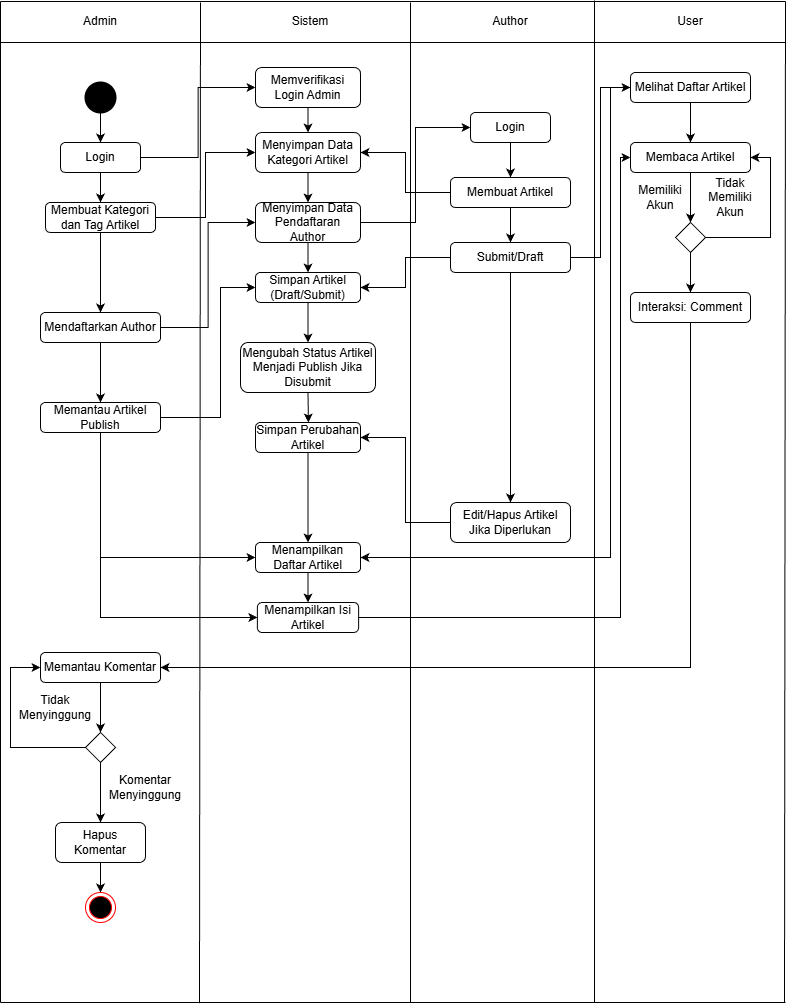

The diagram above was exported from draw.io. Its source (the exported page's mxGraphModel, read from the mxfile embedded in the PNG):
<mxGraphModel dx="1246" dy="627" grid="1" gridSize="10" guides="1" tooltips="1" connect="1" arrows="1" fold="1" page="1" pageScale="1" pageWidth="850" pageHeight="1100" math="0" shadow="0">
  <root>
    <mxCell id="0" />
    <mxCell id="1" parent="0" />
    <mxCell id="9mQIIPY-dU3sBpf22r4H-2" parent="1" style="text;html=1;whiteSpace=wrap;strokeColor=none;fillColor=none;align=center;verticalAlign=middle;rounded=0;" value="Admin" vertex="1">
      <mxGeometry height="30" width="60" x="110" y="84" as="geometry" />
    </mxCell>
    <mxCell id="9mQIIPY-dU3sBpf22r4H-8" parent="1" style="text;html=1;whiteSpace=wrap;strokeColor=none;fillColor=none;align=center;verticalAlign=middle;rounded=0;" value="Author" vertex="1">
      <mxGeometry height="30" width="60" x="520" y="84" as="geometry" />
    </mxCell>
    <mxCell id="9mQIIPY-dU3sBpf22r4H-13" parent="1" style="text;html=1;whiteSpace=wrap;strokeColor=none;fillColor=none;align=center;verticalAlign=middle;rounded=0;" value="User" vertex="1">
      <mxGeometry height="30" width="60" x="700" y="84" as="geometry" />
    </mxCell>
    <mxCell id="30QlQ9Ff7TGDVwWL1DYj-4" edge="1" parent="1" source="9mQIIPY-dU3sBpf22r4H-59" style="edgeStyle=orthogonalEdgeStyle;rounded=0;orthogonalLoop=1;jettySize=auto;html=1;exitX=0.5;exitY=1;exitDx=0;exitDy=0;exitPerimeter=0;" target="9mQIIPY-dU3sBpf22r4H-92">
      <mxGeometry relative="1" as="geometry" />
    </mxCell>
    <mxCell id="9mQIIPY-dU3sBpf22r4H-59" parent="1" style="strokeWidth=2;html=1;shape=mxgraph.flowchart.start_2;whiteSpace=wrap;fillColor=#000000;" value="" vertex="1">
      <mxGeometry height="30" width="30" x="125" y="160" as="geometry" />
    </mxCell>
    <mxCell id="9mQIIPY-dU3sBpf22r4H-79" edge="1" parent="1" style="endArrow=none;html=1;rounded=0;" value="">
      <mxGeometry relative="1" as="geometry">
        <mxPoint x="40" y="79" as="sourcePoint" />
        <mxPoint x="40" y="1080" as="targetPoint" />
      </mxGeometry>
    </mxCell>
    <mxCell id="9mQIIPY-dU3sBpf22r4H-81" edge="1" parent="1" style="endArrow=none;html=1;rounded=0;" value="">
      <mxGeometry relative="1" as="geometry">
        <mxPoint x="40" y="79" as="sourcePoint" />
        <mxPoint x="825" y="79" as="targetPoint" />
      </mxGeometry>
    </mxCell>
    <mxCell id="9mQIIPY-dU3sBpf22r4H-82" edge="1" parent="1" style="endArrow=none;html=1;rounded=0;" value="">
      <mxGeometry relative="1" as="geometry">
        <mxPoint x="825" y="79" as="sourcePoint" />
        <mxPoint x="824" y="1080" as="targetPoint" />
      </mxGeometry>
    </mxCell>
    <mxCell id="9mQIIPY-dU3sBpf22r4H-84" edge="1" parent="1" style="endArrow=none;html=1;rounded=0;" value="">
      <mxGeometry relative="1" as="geometry">
        <mxPoint x="450" y="80" as="sourcePoint" />
        <mxPoint x="450" y="1080" as="targetPoint" />
      </mxGeometry>
    </mxCell>
    <mxCell id="9mQIIPY-dU3sBpf22r4H-87" edge="1" parent="1" style="endArrow=none;html=1;rounded=0;" value="">
      <mxGeometry relative="1" as="geometry">
        <mxPoint x="634" y="78" as="sourcePoint" />
        <mxPoint x="634" y="1080" as="targetPoint" />
      </mxGeometry>
    </mxCell>
    <mxCell id="9mQIIPY-dU3sBpf22r4H-90" edge="1" parent="1" style="endArrow=none;html=1;rounded=0;" value="">
      <mxGeometry relative="1" as="geometry">
        <mxPoint x="40" y="120" as="sourcePoint" />
        <mxPoint x="825" y="120" as="targetPoint" />
      </mxGeometry>
    </mxCell>
    <mxCell id="30QlQ9Ff7TGDVwWL1DYj-5" edge="1" parent="1" source="9mQIIPY-dU3sBpf22r4H-92" style="edgeStyle=orthogonalEdgeStyle;rounded=0;orthogonalLoop=1;jettySize=auto;html=1;exitX=0.5;exitY=1;exitDx=0;exitDy=0;entryX=0.5;entryY=0;entryDx=0;entryDy=0;" target="9mQIIPY-dU3sBpf22r4H-94">
      <mxGeometry relative="1" as="geometry" />
    </mxCell>
    <mxCell id="30QlQ9Ff7TGDVwWL1DYj-17" edge="1" parent="1" source="9mQIIPY-dU3sBpf22r4H-92" style="edgeStyle=orthogonalEdgeStyle;rounded=0;orthogonalLoop=1;jettySize=auto;html=1;exitX=1;exitY=0.5;exitDx=0;exitDy=0;entryX=0;entryY=0.5;entryDx=0;entryDy=0;" target="30QlQ9Ff7TGDVwWL1DYj-11">
      <mxGeometry relative="1" as="geometry" />
    </mxCell>
    <mxCell id="9mQIIPY-dU3sBpf22r4H-92" parent="1" style="rounded=1;whiteSpace=wrap;html=1;" value="Login" vertex="1">
      <mxGeometry height="30" width="80" x="100" y="220" as="geometry" />
    </mxCell>
    <mxCell id="30QlQ9Ff7TGDVwWL1DYj-6" edge="1" parent="1" source="9mQIIPY-dU3sBpf22r4H-94" style="edgeStyle=orthogonalEdgeStyle;rounded=0;orthogonalLoop=1;jettySize=auto;html=1;exitX=0.5;exitY=1;exitDx=0;exitDy=0;" target="9mQIIPY-dU3sBpf22r4H-95">
      <mxGeometry relative="1" as="geometry" />
    </mxCell>
    <mxCell id="30QlQ9Ff7TGDVwWL1DYj-18" edge="1" parent="1" source="9mQIIPY-dU3sBpf22r4H-94" style="edgeStyle=orthogonalEdgeStyle;rounded=0;orthogonalLoop=1;jettySize=auto;html=1;exitX=1;exitY=0.5;exitDx=0;exitDy=0;entryX=0;entryY=0.5;entryDx=0;entryDy=0;" target="30QlQ9Ff7TGDVwWL1DYj-12">
      <mxGeometry relative="1" as="geometry" />
    </mxCell>
    <mxCell id="9mQIIPY-dU3sBpf22r4H-94" parent="1" style="rounded=1;whiteSpace=wrap;html=1;" value="Membuat Kategori dan Tag Artikel" vertex="1">
      <mxGeometry height="30" width="110" x="85" y="280" as="geometry" />
    </mxCell>
    <mxCell id="9mQIIPY-dU3sBpf22r4H-100" edge="1" parent="1" source="9mQIIPY-dU3sBpf22r4H-95" style="edgeStyle=orthogonalEdgeStyle;rounded=0;orthogonalLoop=1;jettySize=auto;html=1;exitX=0.5;exitY=1;exitDx=0;exitDy=0;entryX=0.5;entryY=0;entryDx=0;entryDy=0;" target="9mQIIPY-dU3sBpf22r4H-98">
      <mxGeometry relative="1" as="geometry" />
    </mxCell>
    <mxCell id="30QlQ9Ff7TGDVwWL1DYj-21" edge="1" parent="1" source="9mQIIPY-dU3sBpf22r4H-95" style="edgeStyle=orthogonalEdgeStyle;rounded=0;orthogonalLoop=1;jettySize=auto;html=1;exitX=1;exitY=0.5;exitDx=0;exitDy=0;entryX=0;entryY=0.5;entryDx=0;entryDy=0;" target="30QlQ9Ff7TGDVwWL1DYj-13">
      <mxGeometry relative="1" as="geometry" />
    </mxCell>
    <mxCell id="9mQIIPY-dU3sBpf22r4H-95" parent="1" style="rounded=1;whiteSpace=wrap;html=1;" value="Mendaftarkan Author" vertex="1">
      <mxGeometry height="30" width="120" x="80" y="390" as="geometry" />
    </mxCell>
    <mxCell id="30QlQ9Ff7TGDVwWL1DYj-57" edge="1" parent="1" source="9mQIIPY-dU3sBpf22r4H-98" style="edgeStyle=orthogonalEdgeStyle;rounded=0;orthogonalLoop=1;jettySize=auto;html=1;exitX=1;exitY=0.5;exitDx=0;exitDy=0;entryX=0;entryY=0.5;entryDx=0;entryDy=0;" target="30QlQ9Ff7TGDVwWL1DYj-14">
      <mxGeometry relative="1" as="geometry">
        <Array as="points">
          <mxPoint x="260" y="495" />
          <mxPoint x="260" y="365" />
        </Array>
      </mxGeometry>
    </mxCell>
    <mxCell id="HLMvhuWx9NWj2M4FMmpK-4" edge="1" parent="1" source="9mQIIPY-dU3sBpf22r4H-98" style="edgeStyle=orthogonalEdgeStyle;rounded=0;orthogonalLoop=1;jettySize=auto;html=1;exitX=0.5;exitY=1;exitDx=0;exitDy=0;entryX=0;entryY=0.5;entryDx=0;entryDy=0;" target="30QlQ9Ff7TGDVwWL1DYj-63">
      <mxGeometry relative="1" as="geometry" />
    </mxCell>
    <mxCell id="HLMvhuWx9NWj2M4FMmpK-5" edge="1" parent="1" source="9mQIIPY-dU3sBpf22r4H-98" style="edgeStyle=orthogonalEdgeStyle;rounded=0;orthogonalLoop=1;jettySize=auto;html=1;exitX=0.5;exitY=1;exitDx=0;exitDy=0;entryX=0;entryY=0.5;entryDx=0;entryDy=0;" target="30QlQ9Ff7TGDVwWL1DYj-49">
      <mxGeometry relative="1" as="geometry" />
    </mxCell>
    <mxCell id="9mQIIPY-dU3sBpf22r4H-98" parent="1" style="rounded=1;whiteSpace=wrap;html=1;" value="Memantau Artikel Publish" vertex="1">
      <mxGeometry height="30" width="120" x="80" y="480" as="geometry" />
    </mxCell>
    <mxCell id="9mQIIPY-dU3sBpf22r4H-139" edge="1" parent="1" source="9mQIIPY-dU3sBpf22r4H-101" style="edgeStyle=orthogonalEdgeStyle;rounded=0;orthogonalLoop=1;jettySize=auto;html=1;exitX=0.5;exitY=1;exitDx=0;exitDy=0;entryX=0.5;entryY=0;entryDx=0;entryDy=0;" target="9mQIIPY-dU3sBpf22r4H-138">
      <mxGeometry relative="1" as="geometry" />
    </mxCell>
    <mxCell id="9mQIIPY-dU3sBpf22r4H-101" parent="1" style="rounded=1;whiteSpace=wrap;html=1;" value="Memantau Komentar" vertex="1">
      <mxGeometry height="30" width="120" x="80" y="730" as="geometry" />
    </mxCell>
    <mxCell id="9mQIIPY-dU3sBpf22r4H-147" edge="1" parent="1" source="9mQIIPY-dU3sBpf22r4H-103" style="edgeStyle=orthogonalEdgeStyle;rounded=0;orthogonalLoop=1;jettySize=auto;html=1;exitX=0.5;exitY=1;exitDx=0;exitDy=0;entryX=0.5;entryY=0;entryDx=0;entryDy=0;" target="9mQIIPY-dU3sBpf22r4H-104">
      <mxGeometry relative="1" as="geometry" />
    </mxCell>
    <mxCell id="9mQIIPY-dU3sBpf22r4H-103" parent="1" style="rounded=1;whiteSpace=wrap;html=1;" value="Login" vertex="1">
      <mxGeometry height="30" width="80" x="510" y="190" as="geometry" />
    </mxCell>
    <mxCell id="9mQIIPY-dU3sBpf22r4H-148" edge="1" parent="1" source="9mQIIPY-dU3sBpf22r4H-104" style="edgeStyle=orthogonalEdgeStyle;rounded=0;orthogonalLoop=1;jettySize=auto;html=1;exitX=0.5;exitY=1;exitDx=0;exitDy=0;entryX=0.5;entryY=0;entryDx=0;entryDy=0;" target="9mQIIPY-dU3sBpf22r4H-105">
      <mxGeometry relative="1" as="geometry" />
    </mxCell>
    <mxCell id="30QlQ9Ff7TGDVwWL1DYj-54" edge="1" parent="1" source="9mQIIPY-dU3sBpf22r4H-104" style="edgeStyle=orthogonalEdgeStyle;rounded=0;orthogonalLoop=1;jettySize=auto;html=1;exitX=0;exitY=0.5;exitDx=0;exitDy=0;entryX=1;entryY=0.5;entryDx=0;entryDy=0;" target="30QlQ9Ff7TGDVwWL1DYj-12">
      <mxGeometry relative="1" as="geometry" />
    </mxCell>
    <mxCell id="9mQIIPY-dU3sBpf22r4H-104" parent="1" style="rounded=1;whiteSpace=wrap;html=1;" value="Membuat Artikel" vertex="1">
      <mxGeometry height="30" width="120" x="490" y="255" as="geometry" />
    </mxCell>
    <mxCell id="9mQIIPY-dU3sBpf22r4H-149" edge="1" parent="1" source="9mQIIPY-dU3sBpf22r4H-105" style="edgeStyle=orthogonalEdgeStyle;rounded=0;orthogonalLoop=1;jettySize=auto;html=1;exitX=0.5;exitY=1;exitDx=0;exitDy=0;entryX=0.5;entryY=0;entryDx=0;entryDy=0;" target="9mQIIPY-dU3sBpf22r4H-106">
      <mxGeometry relative="1" as="geometry" />
    </mxCell>
    <mxCell id="30QlQ9Ff7TGDVwWL1DYj-58" edge="1" parent="1" source="9mQIIPY-dU3sBpf22r4H-105" style="edgeStyle=orthogonalEdgeStyle;rounded=0;orthogonalLoop=1;jettySize=auto;html=1;exitX=1;exitY=0.5;exitDx=0;exitDy=0;entryX=0;entryY=0.5;entryDx=0;entryDy=0;" target="9mQIIPY-dU3sBpf22r4H-107">
      <mxGeometry relative="1" as="geometry" />
    </mxCell>
    <mxCell id="30QlQ9Ff7TGDVwWL1DYj-75" edge="1" parent="1" source="9mQIIPY-dU3sBpf22r4H-105" style="edgeStyle=orthogonalEdgeStyle;rounded=0;orthogonalLoop=1;jettySize=auto;html=1;exitX=0;exitY=0.5;exitDx=0;exitDy=0;entryX=1;entryY=0.5;entryDx=0;entryDy=0;" target="30QlQ9Ff7TGDVwWL1DYj-14">
      <mxGeometry relative="1" as="geometry" />
    </mxCell>
    <mxCell id="9mQIIPY-dU3sBpf22r4H-105" parent="1" style="rounded=1;whiteSpace=wrap;html=1;" value="Submit/Draft" vertex="1">
      <mxGeometry height="30" width="120" x="490" y="320" as="geometry" />
    </mxCell>
    <mxCell id="NZt2_ZkrrB2EVhP7bAgk-2" edge="1" parent="1" source="9mQIIPY-dU3sBpf22r4H-106" style="edgeStyle=orthogonalEdgeStyle;rounded=0;orthogonalLoop=1;jettySize=auto;html=1;exitX=0;exitY=0.5;exitDx=0;exitDy=0;entryX=1;entryY=0.5;entryDx=0;entryDy=0;" target="30QlQ9Ff7TGDVwWL1DYj-60">
      <mxGeometry relative="1" as="geometry" />
    </mxCell>
    <mxCell id="9mQIIPY-dU3sBpf22r4H-106" parent="1" style="rounded=1;whiteSpace=wrap;html=1;" value="Edit/Hapus Artikel Jika Diperlukan" vertex="1">
      <mxGeometry height="40" width="120" x="490" y="580" as="geometry" />
    </mxCell>
    <mxCell id="30QlQ9Ff7TGDVwWL1DYj-10" edge="1" parent="1" source="9mQIIPY-dU3sBpf22r4H-107" style="edgeStyle=orthogonalEdgeStyle;rounded=0;orthogonalLoop=1;jettySize=auto;html=1;exitX=0.5;exitY=1;exitDx=0;exitDy=0;entryX=0.5;entryY=0;entryDx=0;entryDy=0;" target="9mQIIPY-dU3sBpf22r4H-108">
      <mxGeometry relative="1" as="geometry" />
    </mxCell>
    <mxCell id="NZt2_ZkrrB2EVhP7bAgk-5" edge="1" parent="1" source="9mQIIPY-dU3sBpf22r4H-107" style="edgeStyle=orthogonalEdgeStyle;rounded=0;orthogonalLoop=1;jettySize=auto;html=1;exitX=0;exitY=0.5;exitDx=0;exitDy=0;entryX=1;entryY=0.5;entryDx=0;entryDy=0;" target="30QlQ9Ff7TGDVwWL1DYj-63">
      <mxGeometry relative="1" as="geometry">
        <Array as="points">
          <mxPoint x="650" y="165" />
          <mxPoint x="650" y="635" />
        </Array>
      </mxGeometry>
    </mxCell>
    <mxCell id="9mQIIPY-dU3sBpf22r4H-107" parent="1" style="rounded=1;whiteSpace=wrap;html=1;" value="Melihat Daftar Artikel" vertex="1">
      <mxGeometry height="30" width="120" x="670" y="150" as="geometry" />
    </mxCell>
    <mxCell id="9mQIIPY-dU3sBpf22r4H-116" edge="1" parent="1" source="9mQIIPY-dU3sBpf22r4H-108" style="edgeStyle=orthogonalEdgeStyle;rounded=0;orthogonalLoop=1;jettySize=auto;html=1;exitX=0.5;exitY=1;exitDx=0;exitDy=0;entryX=0.5;entryY=0;entryDx=0;entryDy=0;" target="9mQIIPY-dU3sBpf22r4H-114">
      <mxGeometry relative="1" as="geometry" />
    </mxCell>
    <mxCell id="9mQIIPY-dU3sBpf22r4H-108" parent="1" style="rounded=1;whiteSpace=wrap;html=1;" value="Membaca Artikel" vertex="1">
      <mxGeometry height="30" width="120" x="670" y="220" as="geometry" />
    </mxCell>
    <mxCell id="30QlQ9Ff7TGDVwWL1DYj-23" edge="1" parent="1" source="9mQIIPY-dU3sBpf22r4H-109" style="edgeStyle=orthogonalEdgeStyle;rounded=0;orthogonalLoop=1;jettySize=auto;html=1;exitX=0.5;exitY=1;exitDx=0;exitDy=0;entryX=1;entryY=0.5;entryDx=0;entryDy=0;" target="9mQIIPY-dU3sBpf22r4H-101">
      <mxGeometry relative="1" as="geometry" />
    </mxCell>
    <mxCell id="9mQIIPY-dU3sBpf22r4H-109" parent="1" style="rounded=1;whiteSpace=wrap;html=1;" value="Interaksi: Comment" vertex="1">
      <mxGeometry height="30" width="120" x="670" y="370" as="geometry" />
    </mxCell>
    <mxCell id="9mQIIPY-dU3sBpf22r4H-111" parent="1" style="ellipse;html=1;shape=endState;fillColor=#000000;strokeColor=#ff0000;" value="" vertex="1">
      <mxGeometry height="30" width="30" x="125" y="970" as="geometry" />
    </mxCell>
    <mxCell id="9mQIIPY-dU3sBpf22r4H-156" edge="1" parent="1" source="9mQIIPY-dU3sBpf22r4H-114" style="edgeStyle=orthogonalEdgeStyle;rounded=0;orthogonalLoop=1;jettySize=auto;html=1;exitX=0.5;exitY=1;exitDx=0;exitDy=0;entryX=0.5;entryY=0;entryDx=0;entryDy=0;" target="9mQIIPY-dU3sBpf22r4H-109">
      <mxGeometry relative="1" as="geometry" />
    </mxCell>
    <mxCell id="30QlQ9Ff7TGDVwWL1DYj-2" edge="1" parent="1" source="9mQIIPY-dU3sBpf22r4H-114" style="edgeStyle=orthogonalEdgeStyle;rounded=0;orthogonalLoop=1;jettySize=auto;html=1;exitX=1;exitY=0.5;exitDx=0;exitDy=0;entryX=1;entryY=0.5;entryDx=0;entryDy=0;" target="9mQIIPY-dU3sBpf22r4H-108">
      <mxGeometry relative="1" as="geometry">
        <Array as="points">
          <mxPoint x="810" y="315" />
          <mxPoint x="810" y="235" />
        </Array>
      </mxGeometry>
    </mxCell>
    <mxCell id="9mQIIPY-dU3sBpf22r4H-114" parent="1" style="shape=rhombus;perimeter=rhombusPerimeter;whiteSpace=wrap;html=1;align=center;" value="" vertex="1">
      <mxGeometry height="30" width="30" x="715" y="300" as="geometry" />
    </mxCell>
    <mxCell id="9mQIIPY-dU3sBpf22r4H-164" edge="1" parent="1" source="9mQIIPY-dU3sBpf22r4H-138" style="edgeStyle=orthogonalEdgeStyle;rounded=0;orthogonalLoop=1;jettySize=auto;html=1;exitX=0.5;exitY=1;exitDx=0;exitDy=0;entryX=0.5;entryY=0;entryDx=0;entryDy=0;" target="9mQIIPY-dU3sBpf22r4H-142">
      <mxGeometry relative="1" as="geometry" />
    </mxCell>
    <mxCell id="HLMvhuWx9NWj2M4FMmpK-3" edge="1" parent="1" source="9mQIIPY-dU3sBpf22r4H-138" style="edgeStyle=orthogonalEdgeStyle;rounded=0;orthogonalLoop=1;jettySize=auto;html=1;exitX=0;exitY=0.5;exitDx=0;exitDy=0;entryX=0;entryY=0.5;entryDx=0;entryDy=0;" target="9mQIIPY-dU3sBpf22r4H-101">
      <mxGeometry relative="1" as="geometry">
        <Array as="points">
          <mxPoint x="50" y="825" />
          <mxPoint x="50" y="745" />
        </Array>
      </mxGeometry>
    </mxCell>
    <mxCell id="9mQIIPY-dU3sBpf22r4H-138" parent="1" style="shape=rhombus;perimeter=rhombusPerimeter;whiteSpace=wrap;html=1;align=center;" value="" vertex="1">
      <mxGeometry height="30" width="30" x="125" y="810" as="geometry" />
    </mxCell>
    <mxCell id="9mQIIPY-dU3sBpf22r4H-167" edge="1" parent="1" source="9mQIIPY-dU3sBpf22r4H-142" style="edgeStyle=orthogonalEdgeStyle;rounded=0;orthogonalLoop=1;jettySize=auto;html=1;exitX=0.5;exitY=1;exitDx=0;exitDy=0;entryX=0.5;entryY=0;entryDx=0;entryDy=0;" target="9mQIIPY-dU3sBpf22r4H-111">
      <mxGeometry relative="1" as="geometry" />
    </mxCell>
    <mxCell id="9mQIIPY-dU3sBpf22r4H-142" parent="1" style="rounded=1;whiteSpace=wrap;html=1;" value="Hapus Komentar" vertex="1">
      <mxGeometry height="40" width="90" x="95" y="900" as="geometry" />
    </mxCell>
    <mxCell id="9mQIIPY-dU3sBpf22r4H-158" parent="1" style="text;html=1;whiteSpace=wrap;strokeColor=none;fillColor=none;align=center;verticalAlign=middle;rounded=0;" value="Tidak Memiliki Akun" vertex="1">
      <mxGeometry height="30" width="60" x="740" y="260" as="geometry" />
    </mxCell>
    <mxCell id="9mQIIPY-dU3sBpf22r4H-159" parent="1" style="text;html=1;whiteSpace=wrap;strokeColor=none;fillColor=none;align=center;verticalAlign=middle;rounded=0;" value="Memiliki Akun" vertex="1">
      <mxGeometry height="30" width="60" x="670" y="260" as="geometry" />
    </mxCell>
    <mxCell id="9mQIIPY-dU3sBpf22r4H-162" parent="1" style="text;html=1;whiteSpace=wrap;strokeColor=none;fillColor=none;align=center;verticalAlign=middle;rounded=0;" value="Komentar Menyinggung" vertex="1">
      <mxGeometry height="30" width="70" x="150" y="850" as="geometry" />
    </mxCell>
    <mxCell id="9mQIIPY-dU3sBpf22r4H-163" parent="1" style="text;html=1;whiteSpace=wrap;strokeColor=none;fillColor=none;align=center;verticalAlign=middle;rounded=0;" value="Tidak Menyinggung" vertex="1">
      <mxGeometry height="30" width="70" x="60" y="770" as="geometry" />
    </mxCell>
    <mxCell id="30QlQ9Ff7TGDVwWL1DYj-3" edge="1" parent="1" style="endArrow=none;html=1;rounded=0;" value="">
      <mxGeometry relative="1" as="geometry">
        <mxPoint x="240" y="80" as="sourcePoint" />
        <mxPoint x="239" y="1080.6666666666667" as="targetPoint" />
      </mxGeometry>
    </mxCell>
    <mxCell id="30QlQ9Ff7TGDVwWL1DYj-7" parent="1" style="text;html=1;whiteSpace=wrap;strokeColor=none;fillColor=none;align=center;verticalAlign=middle;rounded=0;" value="Sistem" vertex="1">
      <mxGeometry height="30" width="60" x="320" y="84" as="geometry" />
    </mxCell>
    <mxCell id="30QlQ9Ff7TGDVwWL1DYj-26" edge="1" parent="1" source="30QlQ9Ff7TGDVwWL1DYj-11" style="edgeStyle=orthogonalEdgeStyle;rounded=0;orthogonalLoop=1;jettySize=auto;html=1;exitX=0.5;exitY=1;exitDx=0;exitDy=0;entryX=0.5;entryY=0;entryDx=0;entryDy=0;" target="30QlQ9Ff7TGDVwWL1DYj-12">
      <mxGeometry relative="1" as="geometry" />
    </mxCell>
    <mxCell id="30QlQ9Ff7TGDVwWL1DYj-11" parent="1" style="rounded=1;whiteSpace=wrap;html=1;" value="Memverifikasi Login Admin" vertex="1">
      <mxGeometry height="40" width="105" x="295" y="145" as="geometry" />
    </mxCell>
    <mxCell id="30QlQ9Ff7TGDVwWL1DYj-30" edge="1" parent="1" source="30QlQ9Ff7TGDVwWL1DYj-12" style="edgeStyle=orthogonalEdgeStyle;rounded=0;orthogonalLoop=1;jettySize=auto;html=1;exitX=0.5;exitY=1;exitDx=0;exitDy=0;entryX=0.5;entryY=0;entryDx=0;entryDy=0;" target="30QlQ9Ff7TGDVwWL1DYj-13">
      <mxGeometry relative="1" as="geometry" />
    </mxCell>
    <mxCell id="30QlQ9Ff7TGDVwWL1DYj-12" parent="1" style="rounded=1;whiteSpace=wrap;html=1;" value="Menyimpan Data Kategori Artikel" vertex="1">
      <mxGeometry height="40" width="105" x="295" y="210" as="geometry" />
    </mxCell>
    <mxCell id="30QlQ9Ff7TGDVwWL1DYj-31" edge="1" parent="1" source="30QlQ9Ff7TGDVwWL1DYj-13" style="edgeStyle=orthogonalEdgeStyle;rounded=0;orthogonalLoop=1;jettySize=auto;html=1;exitX=0.5;exitY=1;exitDx=0;exitDy=0;entryX=0.5;entryY=0;entryDx=0;entryDy=0;" target="30QlQ9Ff7TGDVwWL1DYj-14">
      <mxGeometry relative="1" as="geometry" />
    </mxCell>
    <mxCell id="HLMvhuWx9NWj2M4FMmpK-1" edge="1" parent="1" source="30QlQ9Ff7TGDVwWL1DYj-13" style="edgeStyle=orthogonalEdgeStyle;rounded=0;orthogonalLoop=1;jettySize=auto;html=1;exitX=1;exitY=0.5;exitDx=0;exitDy=0;entryX=0;entryY=0.5;entryDx=0;entryDy=0;" target="9mQIIPY-dU3sBpf22r4H-103">
      <mxGeometry relative="1" as="geometry" />
    </mxCell>
    <mxCell id="30QlQ9Ff7TGDVwWL1DYj-13" parent="1" style="rounded=1;whiteSpace=wrap;html=1;" value="Menyimpan Data Pendaftaran Author" vertex="1">
      <mxGeometry height="40" width="105" x="295" y="280" as="geometry" />
    </mxCell>
    <mxCell id="30QlQ9Ff7TGDVwWL1DYj-68" edge="1" parent="1" source="30QlQ9Ff7TGDVwWL1DYj-14" style="edgeStyle=orthogonalEdgeStyle;rounded=0;orthogonalLoop=1;jettySize=auto;html=1;exitX=0.5;exitY=1;exitDx=0;exitDy=0;entryX=0.5;entryY=0;entryDx=0;entryDy=0;" target="30QlQ9Ff7TGDVwWL1DYj-59">
      <mxGeometry relative="1" as="geometry" />
    </mxCell>
    <mxCell id="30QlQ9Ff7TGDVwWL1DYj-14" parent="1" style="rounded=1;whiteSpace=wrap;html=1;" value="Simpan Artikel (Draft/Submit)" vertex="1">
      <mxGeometry height="30" width="105" x="295" y="350" as="geometry" />
    </mxCell>
    <mxCell id="NZt2_ZkrrB2EVhP7bAgk-7" edge="1" parent="1" source="30QlQ9Ff7TGDVwWL1DYj-49" style="edgeStyle=orthogonalEdgeStyle;rounded=0;orthogonalLoop=1;jettySize=auto;html=1;exitX=1;exitY=0.5;exitDx=0;exitDy=0;entryX=0;entryY=0.5;entryDx=0;entryDy=0;" target="9mQIIPY-dU3sBpf22r4H-108">
      <mxGeometry relative="1" as="geometry">
        <Array as="points">
          <mxPoint x="660" y="695" />
          <mxPoint x="660" y="235" />
        </Array>
      </mxGeometry>
    </mxCell>
    <mxCell id="30QlQ9Ff7TGDVwWL1DYj-49" parent="1" style="rounded=1;whiteSpace=wrap;html=1;" value="Menampilkan Isi Artikel" vertex="1">
      <mxGeometry height="30" width="101.25" x="296.87" y="680" as="geometry" />
    </mxCell>
    <mxCell id="30QlQ9Ff7TGDVwWL1DYj-69" edge="1" parent="1" source="30QlQ9Ff7TGDVwWL1DYj-59" style="edgeStyle=orthogonalEdgeStyle;rounded=0;orthogonalLoop=1;jettySize=auto;html=1;exitX=0.5;exitY=1;exitDx=0;exitDy=0;">
      <mxGeometry relative="1" as="geometry">
        <mxPoint x="347.90909090909076" y="500" as="targetPoint" />
      </mxGeometry>
    </mxCell>
    <mxCell id="30QlQ9Ff7TGDVwWL1DYj-59" parent="1" style="rounded=1;whiteSpace=wrap;html=1;" value="Mengubah Status Artikel Menjadi Publish Jika Disubmit" vertex="1">
      <mxGeometry height="50" width="135" x="280" y="420" as="geometry" />
    </mxCell>
    <mxCell id="NZt2_ZkrrB2EVhP7bAgk-4" edge="1" parent="1" source="30QlQ9Ff7TGDVwWL1DYj-60" style="edgeStyle=orthogonalEdgeStyle;rounded=0;orthogonalLoop=1;jettySize=auto;html=1;exitX=0.5;exitY=1;exitDx=0;exitDy=0;" target="30QlQ9Ff7TGDVwWL1DYj-63">
      <mxGeometry relative="1" as="geometry" />
    </mxCell>
    <mxCell id="30QlQ9Ff7TGDVwWL1DYj-60" parent="1" style="rounded=1;whiteSpace=wrap;html=1;" value="Simpan Perubahan Artikel" vertex="1">
      <mxGeometry height="30" width="105" x="295" y="500" as="geometry" />
    </mxCell>
    <mxCell id="30QlQ9Ff7TGDVwWL1DYj-72" edge="1" parent="1" source="30QlQ9Ff7TGDVwWL1DYj-63" style="edgeStyle=orthogonalEdgeStyle;rounded=0;orthogonalLoop=1;jettySize=auto;html=1;exitX=0.5;exitY=1;exitDx=0;exitDy=0;entryX=0.5;entryY=0;entryDx=0;entryDy=0;" target="30QlQ9Ff7TGDVwWL1DYj-49">
      <mxGeometry relative="1" as="geometry" />
    </mxCell>
    <mxCell id="30QlQ9Ff7TGDVwWL1DYj-63" parent="1" style="rounded=1;whiteSpace=wrap;html=1;" value="Menampilkan Daftar Artikel" vertex="1">
      <mxGeometry height="30" width="105" x="295" y="620" as="geometry" />
    </mxCell>
    <mxCell id="NZt2_ZkrrB2EVhP7bAgk-6" edge="1" parent="1" style="endArrow=none;html=1;rounded=0;" value="">
      <mxGeometry relative="1" as="geometry">
        <mxPoint x="40" y="1080" as="sourcePoint" />
        <mxPoint x="825" y="1080" as="targetPoint" />
      </mxGeometry>
    </mxCell>
  </root>
</mxGraphModel>